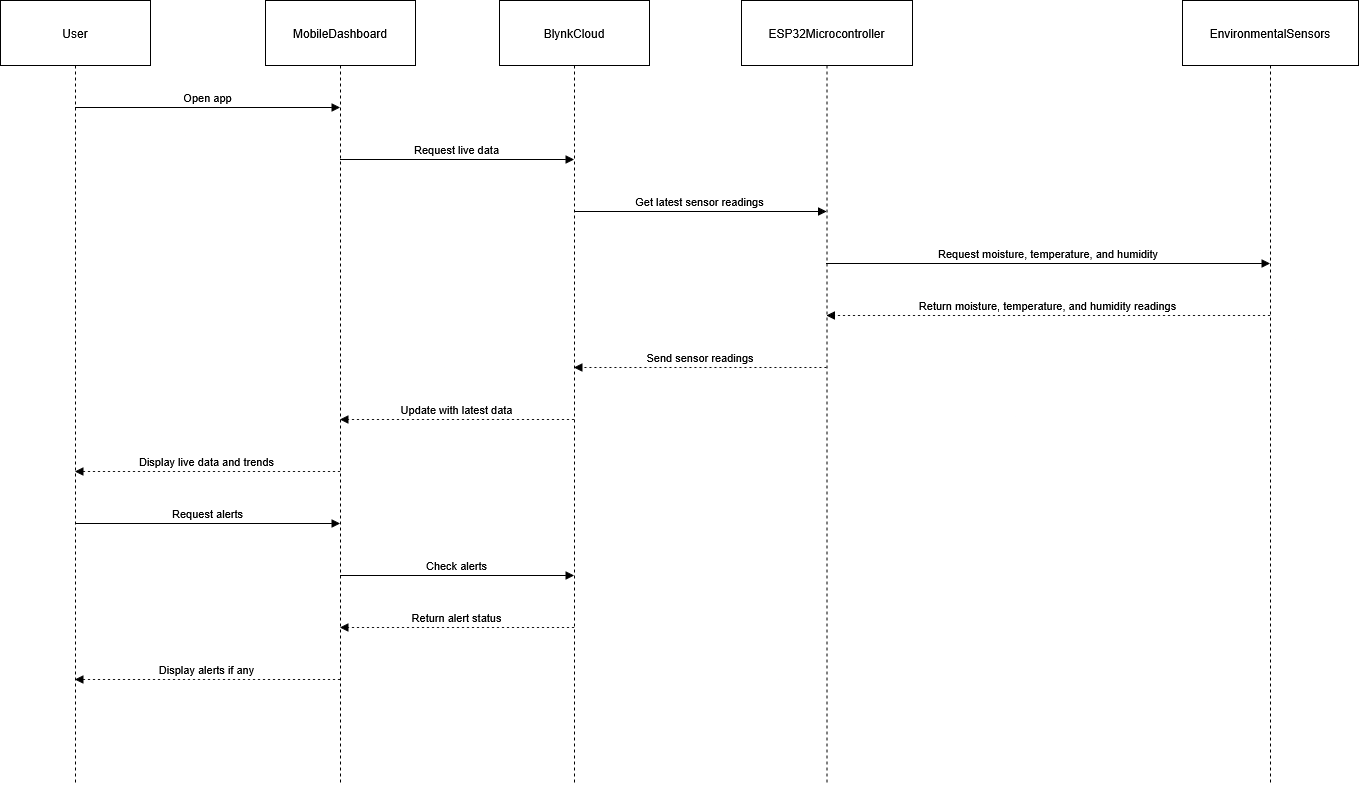

The diagram above was exported from draw.io. Its source (the exported page's mxGraphModel, read from the mxfile embedded in the PNG):
<mxGraphModel dx="1017" dy="505" grid="1" gridSize="10" guides="1" tooltips="1" connect="1" arrows="1" fold="1" page="1" pageScale="1" pageWidth="1169" pageHeight="827" math="0" shadow="0">
  <root>
    <mxCell id="0" />
    <mxCell id="1" parent="0" />
    <mxCell id="2" value="User" style="shape=umlLifeline;perimeter=lifelinePerimeter;whiteSpace=wrap;container=1;dropTarget=0;collapsible=0;recursiveResize=0;outlineConnect=0;portConstraint=eastwest;newEdgeStyle={&quot;edgeStyle&quot;:&quot;elbowEdgeStyle&quot;,&quot;elbow&quot;:&quot;vertical&quot;,&quot;curved&quot;:0,&quot;rounded&quot;:0};size=65;" parent="1" vertex="1">
      <mxGeometry width="150" height="784" as="geometry" />
    </mxCell>
    <mxCell id="3" value="MobileDashboard" style="shape=umlLifeline;perimeter=lifelinePerimeter;whiteSpace=wrap;container=1;dropTarget=0;collapsible=0;recursiveResize=0;outlineConnect=0;portConstraint=eastwest;newEdgeStyle={&quot;edgeStyle&quot;:&quot;elbowEdgeStyle&quot;,&quot;elbow&quot;:&quot;vertical&quot;,&quot;curved&quot;:0,&quot;rounded&quot;:0};size=65;" parent="1" vertex="1">
      <mxGeometry x="265" width="150" height="784" as="geometry" />
    </mxCell>
    <mxCell id="4" value="BlynkCloud" style="shape=umlLifeline;perimeter=lifelinePerimeter;whiteSpace=wrap;container=1;dropTarget=0;collapsible=0;recursiveResize=0;outlineConnect=0;portConstraint=eastwest;newEdgeStyle={&quot;edgeStyle&quot;:&quot;elbowEdgeStyle&quot;,&quot;elbow&quot;:&quot;vertical&quot;,&quot;curved&quot;:0,&quot;rounded&quot;:0};size=65;" parent="1" vertex="1">
      <mxGeometry x="499" width="150" height="784" as="geometry" />
    </mxCell>
    <mxCell id="5" value="ESP32Microcontroller" style="shape=umlLifeline;perimeter=lifelinePerimeter;whiteSpace=wrap;container=1;dropTarget=0;collapsible=0;recursiveResize=0;outlineConnect=0;portConstraint=eastwest;newEdgeStyle={&quot;edgeStyle&quot;:&quot;elbowEdgeStyle&quot;,&quot;elbow&quot;:&quot;vertical&quot;,&quot;curved&quot;:0,&quot;rounded&quot;:0};size=65;" parent="1" vertex="1">
      <mxGeometry x="741" width="171" height="784" as="geometry" />
    </mxCell>
    <mxCell id="6" value="EnvironmentalSensors" style="shape=umlLifeline;perimeter=lifelinePerimeter;whiteSpace=wrap;container=1;dropTarget=0;collapsible=0;recursiveResize=0;outlineConnect=0;portConstraint=eastwest;newEdgeStyle={&quot;edgeStyle&quot;:&quot;elbowEdgeStyle&quot;,&quot;elbow&quot;:&quot;vertical&quot;,&quot;curved&quot;:0,&quot;rounded&quot;:0};size=65;" parent="1" vertex="1">
      <mxGeometry x="1182" width="176" height="784" as="geometry" />
    </mxCell>
    <mxCell id="7" value="Open app" style="verticalAlign=bottom;edgeStyle=elbowEdgeStyle;elbow=vertical;curved=0;rounded=0;endArrow=block;" parent="1" source="2" target="3" edge="1">
      <mxGeometry relative="1" as="geometry">
        <Array as="points">
          <mxPoint x="216" y="107" />
        </Array>
      </mxGeometry>
    </mxCell>
    <mxCell id="8" value="Request live data" style="verticalAlign=bottom;edgeStyle=elbowEdgeStyle;elbow=vertical;curved=0;rounded=0;endArrow=block;" parent="1" source="3" target="4" edge="1">
      <mxGeometry relative="1" as="geometry">
        <Array as="points">
          <mxPoint x="466" y="159" />
        </Array>
      </mxGeometry>
    </mxCell>
    <mxCell id="9" value="Get latest sensor readings" style="verticalAlign=bottom;edgeStyle=elbowEdgeStyle;elbow=vertical;curved=0;rounded=0;endArrow=block;" parent="1" source="4" target="5" edge="1">
      <mxGeometry relative="1" as="geometry">
        <Array as="points">
          <mxPoint x="709" y="211" />
        </Array>
      </mxGeometry>
    </mxCell>
    <mxCell id="10" value="Request moisture, temperature, and humidity" style="verticalAlign=bottom;edgeStyle=elbowEdgeStyle;elbow=vertical;curved=0;rounded=0;endArrow=block;" parent="1" source="5" target="6" edge="1">
      <mxGeometry relative="1" as="geometry">
        <Array as="points">
          <mxPoint x="1057" y="263" />
        </Array>
      </mxGeometry>
    </mxCell>
    <mxCell id="11" value="Return moisture, temperature, and humidity readings" style="verticalAlign=bottom;edgeStyle=elbowEdgeStyle;elbow=vertical;curved=0;rounded=0;dashed=1;dashPattern=2 3;endArrow=block;" parent="1" source="6" target="5" edge="1">
      <mxGeometry relative="1" as="geometry">
        <Array as="points">
          <mxPoint x="1060" y="315" />
        </Array>
      </mxGeometry>
    </mxCell>
    <mxCell id="12" value="Send sensor readings" style="verticalAlign=bottom;edgeStyle=elbowEdgeStyle;elbow=vertical;curved=0;rounded=0;dashed=1;dashPattern=2 3;endArrow=block;" parent="1" source="5" target="4" edge="1">
      <mxGeometry relative="1" as="geometry">
        <Array as="points">
          <mxPoint x="712" y="367" />
        </Array>
      </mxGeometry>
    </mxCell>
    <mxCell id="13" value="Update with latest data" style="verticalAlign=bottom;edgeStyle=elbowEdgeStyle;elbow=vertical;curved=0;rounded=0;dashed=1;dashPattern=2 3;endArrow=block;" parent="1" source="4" target="3" edge="1">
      <mxGeometry relative="1" as="geometry">
        <Array as="points">
          <mxPoint x="469" y="419" />
        </Array>
      </mxGeometry>
    </mxCell>
    <mxCell id="14" value="Display live data and trends" style="verticalAlign=bottom;edgeStyle=elbowEdgeStyle;elbow=vertical;curved=0;rounded=0;dashed=1;dashPattern=2 3;endArrow=block;" parent="1" source="3" target="2" edge="1">
      <mxGeometry relative="1" as="geometry">
        <Array as="points">
          <mxPoint x="219" y="471" />
        </Array>
      </mxGeometry>
    </mxCell>
    <mxCell id="15" value="Request alerts" style="verticalAlign=bottom;edgeStyle=elbowEdgeStyle;elbow=vertical;curved=0;rounded=0;endArrow=block;" parent="1" source="2" target="3" edge="1">
      <mxGeometry relative="1" as="geometry">
        <Array as="points">
          <mxPoint x="216" y="523" />
        </Array>
      </mxGeometry>
    </mxCell>
    <mxCell id="16" value="Check alerts" style="verticalAlign=bottom;edgeStyle=elbowEdgeStyle;elbow=vertical;curved=0;rounded=0;endArrow=block;" parent="1" source="3" target="4" edge="1">
      <mxGeometry relative="1" as="geometry">
        <Array as="points">
          <mxPoint x="466" y="575" />
        </Array>
      </mxGeometry>
    </mxCell>
    <mxCell id="17" value="Return alert status" style="verticalAlign=bottom;edgeStyle=elbowEdgeStyle;elbow=vertical;curved=0;rounded=0;dashed=1;dashPattern=2 3;endArrow=block;" parent="1" source="4" target="3" edge="1">
      <mxGeometry relative="1" as="geometry">
        <Array as="points">
          <mxPoint x="469" y="627" />
        </Array>
      </mxGeometry>
    </mxCell>
    <mxCell id="18" value="Display alerts if any" style="verticalAlign=bottom;edgeStyle=elbowEdgeStyle;elbow=vertical;curved=0;rounded=0;dashed=1;dashPattern=2 3;endArrow=block;" parent="1" source="3" target="2" edge="1">
      <mxGeometry relative="1" as="geometry">
        <Array as="points">
          <mxPoint x="219" y="679" />
        </Array>
      </mxGeometry>
    </mxCell>
  </root>
</mxGraphModel>